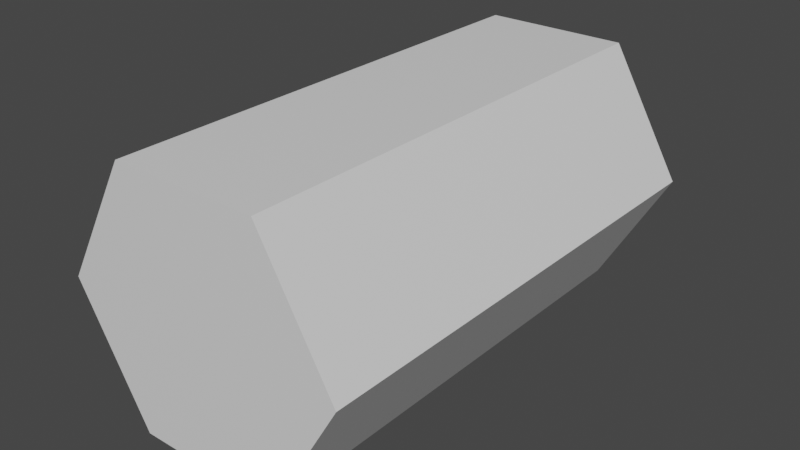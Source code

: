 # Source: Health_Transfert.blend  (saved by Blender 3.2.14; exported with 4.5.12 LTS)
import bpy
from mathutils import Matrix  # noqa: F401  (used for matrix-valued properties, if any)

bpy.ops.wm.read_factory_settings(use_empty=True)
scene = bpy.context.scene
scene.name = 'Scene'

# ---- collections
col_collection = bpy.data.collections.new('Collection'); scene.collection.children.link(col_collection)

# ---- materials (node trees are filled in below, after node groups)
mat_health_transfert = bpy.data.materials.new('Health Transfert')
mat_health_transfert.use_transparent_shadow = False

# ---- material node trees
mat_health_transfert.use_nodes = True; mat_health_transfert.node_tree.nodes.clear()
_N = mat_health_transfert.node_tree.nodes; _L = mat_health_transfert.node_tree.links
n0 = _N.new('ShaderNodeBsdfPrincipled'); n0.name = 'Principled BSDF'; n0.location = (10, 300)
n0.distribution = 'GGX'
n0.subsurface_method = 'RANDOM_WALK_SKIN'
n0.inputs[3].default_value = 1.45
n0.inputs[27].default_value = (0.0, 0.0, 0.0, 1.0)
n0.inputs[28].default_value = 1.0
n1 = _N.new('ShaderNodeOutputMaterial'); n1.name = 'Material Output'; n1.location = (300, 300)
_L.new(n0.outputs[0], n1.inputs[0])
n1.is_active_output = True

# ---- world
world_world = bpy.data.worlds.new('World'); scene.world = world_world
world_world.use_nodes = True; world_world.node_tree.nodes.clear()
_N = world_world.node_tree.nodes; _L = world_world.node_tree.links
n0 = _N.new('ShaderNodeOutputWorld'); n0.name = 'World Output'; n0.location = (300, 300)
n1 = _N.new('ShaderNodeBackground'); n1.name = 'Background'; n1.location = (10, 300)
n1.inputs[0].default_value = (0.05088, 0.05088, 0.05088, 1.0)
_L.new(n1.outputs[0], n0.inputs[0])
n0.is_active_output = True
world_world.color = (0.05088, 0.05088, 0.05088)
world_world.use_sun_shadow = False
world_world.sun_shadow_jitter_overblur = 0.0

# ---- meshes
me_plane = bpy.data.meshes.new('Plane')
me_plane.from_pydata([(0.3, 1.51e-08, 1.0), (0.3, 2.503e-08, 1.192e-07), (0.15, 0.2598, 1.0), (0.15, 0.2598, 2.98e-08), (-0.15, 0.2598, 1.0), (-0.15, 0.2598, 2.98e-08), (-0.3, -8.265e-08, 1.0), (-0.3, -9.06e-08, 5.96e-08), (-0.15, -0.2598, 1.0), (-0.15, -0.2598, -2.98e-08), (0.15, -0.2598, 1.0), (0.15, -0.2598, -1.49e-07)], [], [(0, 1, 3, 2), (2, 3, 5, 4), (4, 5, 7, 6), (6, 7, 9, 8), (3, 1, 11, 9, 7, 5), (8, 9, 11, 10), (10, 11, 1, 0), (0, 2, 4, 6, 8, 10)])
_uv = me_plane.uv_layers.new(name='UVMap')
_uv.uv.foreach_set('vector', [0.505, 1.005, 0.005, 1.005, 0.005, 0.8383, 0.505, 0.8383, 0.505, 0.8383, 0.005, 0.8383, 0.005, 0.6717, 0.505, 0.6717, 0.505, 0.6717, 0.005, 0.6717, 0.005, 0.505, 0.505, 0.505, 0.505, 0.505, 0.005, 0.505, 0.005, 0.3383, 0.505, 0.3383, 0.635, 0.4628, 0.515, 0.255, 0.635, 0.04715, 0.875, 0.04715, 0.995, 0.255, 0.875, 0.4628, 0.505, 0.3383, 0.005, 0.3383, 0.005, 0.1717, 0.505, 0.1717, 0.505, 0.1717, 0.005, 0.1717, 0.005, 0.005, 0.505, 0.005, 0.515, 0.755, 0.635, 0.9628, 0.875, 0.9628, 0.995, 0.755, 0.875, 0.5472, 0.635, 0.5472])
me_plane.materials.append(mat_health_transfert)
me_plane.update()

# ---- objects
ob_plane = bpy.data.objects.new('Plane', me_plane)

# ---- transforms, parenting, visibility, modifiers, constraints
ob_plane.location = (0.0, 0.0, 0.0)
ob_plane.rotation_euler = (1.571, 0.0, 0.0)

# ---- collection membership
col_collection.objects.link(ob_plane)

# ---- scene / render settings (as saved in the file)
scene.frame_start = 1; scene.frame_end = 250; scene.frame_set(1)
scene.render.engine = 'BLENDER_EEVEE_NEXT'
scene.cycles.sampling_pattern = 'TABULATED_SOBOL'
scene.cycles.use_light_tree = False
scene.view_settings.view_transform = 'Filmic'
bpy.context.view_layer.update()

# ---- added for rendering (the .blend has no active camera and no usable light): camera, sun
cam_auto = bpy.data.cameras.new('AutoCamera')
cam_auto.lens = 50.0
cam_auto.sensor_width = 36.0
cam_auto.clip_end = 1000.0
ob_auto_camera = bpy.data.objects.new('AutoCamera', cam_auto)
scene.collection.objects.link(ob_auto_camera)
ob_auto_camera.location = (1.18125, -1.9175, 0.944998)
ob_auto_camera.rotation_euler = (1.09748, -7.21219e-08, 0.694738)
scene.camera = ob_auto_camera
light_auto_sun = bpy.data.lights.new('AutoSun', 'SUN')
light_auto_sun.energy = 3.0
light_auto_sun.angle = 0.0523599
ob_auto_sun = bpy.data.objects.new('AutoSun', light_auto_sun)
scene.collection.objects.link(ob_auto_sun)
ob_auto_sun.rotation_euler = (0.872665, 0.174533, 0.523599)
bpy.context.view_layer.update()
